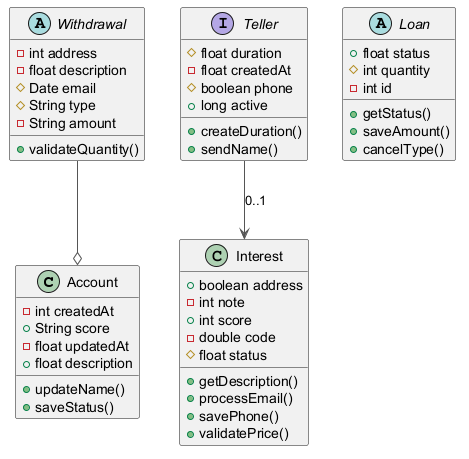

The diagram above was rendered by PlantUML. Its source (embedded in the PNG):
@startuml
skinparam ArrowColor #555555
class Account {
  -int createdAt
  +String score
  -float updatedAt
  +float description
  +updateName()
  +saveStatus()
}
interface Teller {
  #float duration
  -float createdAt
  #boolean phone
  +long active
  +createDuration()
  +sendName()
}
class Interest {
  +boolean address
  -int note
  +int score
  -double code
  #float status
  +getDescription()
  +processEmail()
  +savePhone()
  +validatePrice()
}
abstract class Loan {
  +float status
  #int quantity
  -int id
  +getStatus()
  +saveAmount()
  +cancelType()
}
abstract class Withdrawal {
  -int address
  -float description
  #Date email
  #String type
  -String amount
  +validateQuantity()
}
Teller --> Interest : "0..1"
Withdrawal --o Account
@enduml